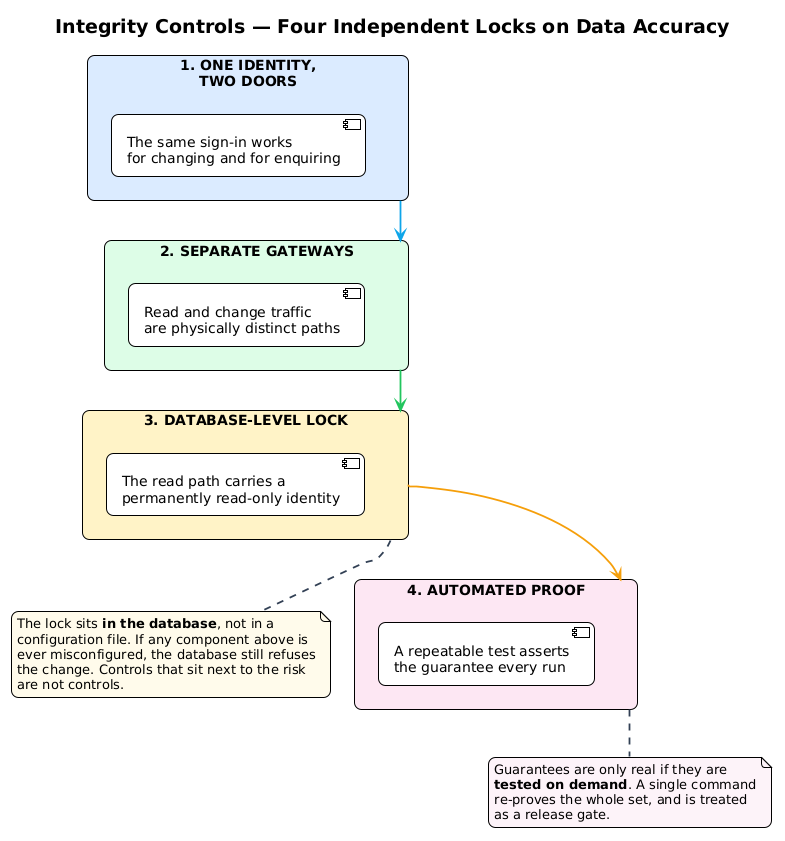

The diagram above was rendered by PlantUML. Its source (embedded in the PNG):
@startuml
!theme plain
skinparam backgroundColor #FFFFFF
skinparam shadowing false
skinparam defaultFontName Helvetica
skinparam roundcorner 14
skinparam ArrowColor #334155
skinparam ArrowThickness 1.8
skinparam titleFontSize 19
skinparam titleFontStyle bold

title Integrity Controls — Four Independent Locks on Data Accuracy

rectangle "1. ONE IDENTITY,\nTWO DOORS" as C1 #DBEAFE {
  component "The same sign-in works\nfor changing and for enquiring" as C1A
}
rectangle "2. SEPARATE GATEWAYS" as C2 #DCFCE7 {
  component "Read and change traffic\nare physically distinct paths" as C2A
}
rectangle "3. DATABASE-LEVEL LOCK" as C3 #FEF3C7 {
  component "The read path carries a\npermanently read-only identity" as C3A
}
rectangle "4. AUTOMATED PROOF" as C4 #FCE7F3 {
  component "A repeatable test asserts\nthe guarantee every run" as C4A
}

C1 -[#0EA5E9]-> C2
C2 -[#22C55E]-> C3
C3 -[#F59E0B]-> C4

note bottom of C3 #FFFBEB
  The lock sits **in the database**, not in a
  configuration file. If any component above is
  ever misconfigured, the database still refuses
  the change. Controls that sit next to the risk
  are not controls.
end note

note bottom of C4 #FDF2F8
  Guarantees are only real if they are
  **tested on demand**. A single command
  re-proves the whole set, and is treated
  as a release gate.
end note

@enduml